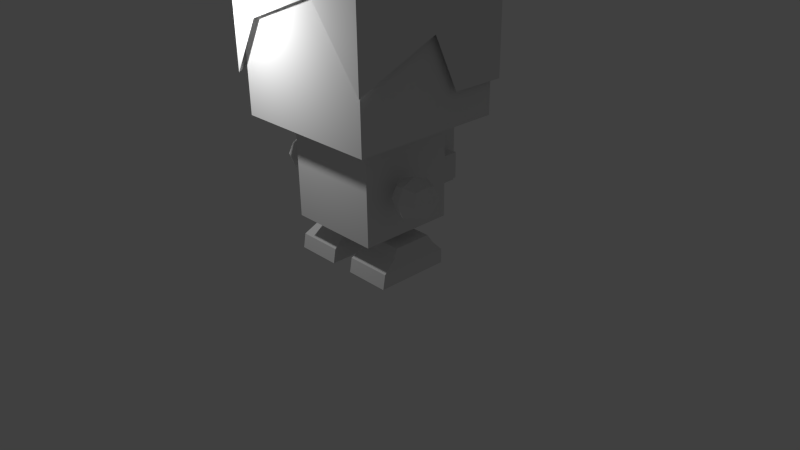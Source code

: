 # Source: CHarMon_HOa_1.blend  (saved by Blender 2.76.0; exported with 4.5.12 LTS)
import bpy
from mathutils import Matrix  # noqa: F401  (used for matrix-valued properties, if any)

bpy.ops.wm.read_factory_settings(use_empty=True)
scene = bpy.context.scene
scene.name = 'Scene'

# ---- collections
col_collection_1 = bpy.data.collections.new('Collection 1'); scene.collection.children.link(col_collection_1)

# ---- materials (node trees are filled in below, after node groups)
mat_material = bpy.data.materials.new('Material')
mat_material.alpha_threshold = 0.0
mat_material.use_transparent_shadow = False
mat_material.roughness = 0.5
mat_material.line_color = (0.0, 0.0, 0.0, 1.0)

# ---- material node trees

# ---- world
world_world = bpy.data.worlds.new('World'); scene.world = world_world
world_world.color = (0.05088, 0.05088, 0.05088)
world_world.use_sun_shadow = False
world_world.sun_shadow_jitter_overblur = 0.0
world_world.cycles.sampling_method = 'MANUAL'
world_world.cycles.sample_map_resolution = 256

# ---- cameras
cam_camera = bpy.data.cameras.new('Camera')
cam_camera.clip_end = 100.0
cam_camera.lens = 35.0
cam_camera.sensor_width = 32.0
cam_camera.sensor_height = 18.0
cam_camera.ortho_scale = 7.314
cam_camera.dof.focus_distance = 0.0
cam_camera.dof.aperture_fstop = 128.0

# ---- lights
light_lamp = bpy.data.lights.new('Lamp', 'POINT')
light_lamp.transmission_factor = 0.0
light_lamp.cutoff_distance = 30.0
light_lamp.energy = 100.0
light_lamp.shadow_buffer_clip_start = 1.001
light_lamp.shadow_soft_size = 0.1
light_lamp.shadow_maximum_resolution = 0.006
light_lamp.use_absolute_resolution = True
light_lamp.cycles.use_multiple_importance_sampling = False

# ---- meshes
me_cube = bpy.data.meshes.new('Cube')
me_cube.from_pydata([(1.0, 1.0, -1.0), (1.0, -1.0, -1.0), (1.0, 1.0, 1.071), (1.0, -1.0, 1.071), (0.6334, -0.6334, -2.326), (0.6334, -0.6334, -1.033), (0.6334, 0.6334, -2.326), (0.6334, 0.6334, -1.033), (0.1573, -0.5319, -2.872), (0.2427, -0.2186, -2.461), (0.1573, 0.453, -2.872), (0.2427, 0.2926, -2.461), (0.767, -0.5319, -2.872), (0.6816, -0.2186, -2.461), (0.767, 0.453, -2.872), (0.6816, 0.2926, -2.461), (0.2003, -0.3066, -2.559), (0.2003, 0.3415, -2.559), (0.724, 0.3415, -2.559), (0.724, -0.3066, -2.559), (0.1573, 0.453, -2.684), (0.767, 0.453, -2.684), (0.767, -0.4973, -2.684), (0.1573, -0.4973, -2.684), (1.119, -0.0407, -1.561), (1.119, -0.0407, -1.864), (1.119, -0.3433, -1.561), (1.119, -0.3433, -1.864), (0.8166, -0.0407, -1.561), (0.8166, -0.0407, -1.864), (0.8166, -0.3433, -1.561), (0.8166, -0.3433, -1.864), (0.9679, -0.3849, -1.906), (1.161, -0.3849, -1.713), (0.9679, 0.0009575, -1.906), (0.9679, -0.3849, -1.52), (0.9679, 0.0009575, -1.52), (0.775, -0.3849, -1.713), (1.161, 0.0009575, -1.713), (0.775, -0.192, -1.52), (0.775, -0.192, -1.906), (0.775, 0.0009575, -1.713), (1.161, -0.192, -1.52), (1.161, -0.192, -1.906), (1.241, -0.192, -1.713), (0.9679, -0.4646, -1.713), (0.9679, -0.192, -1.44), (0.6953, -0.192, -1.713), (0.9679, 0.08064, -1.713), (0.9679, -0.192, -1.985), (-1.0, 1.0, -1.0), (-1.0, -1.0, -1.0), (-1.0, 1.0, 1.071), (-1.0, -1.0, 1.071), (-0.6334, -0.6334, -2.326), (-0.6334, -0.6334, -1.033), (-0.6334, 0.6334, -2.326), (-0.6334, 0.6334, -1.033), (-0.1573, -0.5319, -2.872), (-0.2427, -0.2186, -2.461), (-0.1573, 0.453, -2.872), (-0.2427, 0.2926, -2.461), (-0.767, -0.5319, -2.872), (-0.6816, -0.2186, -2.461), (-0.767, 0.453, -2.872), (-0.6816, 0.2926, -2.461), (-0.2003, -0.3066, -2.559), (-0.2003, 0.3415, -2.559), (-0.724, 0.3415, -2.559), (-0.724, -0.3066, -2.559), (-0.1573, 0.453, -2.684), (-0.767, 0.453, -2.684), (-0.767, -0.4973, -2.684), (-0.1573, -0.4973, -2.684), (0.0, -1.0, 1.071), (0.0, 1.0, 1.071), (0.0, -1.0, -1.0), (0.0, 1.0, -1.0), (0.0, -0.6334, -2.326), (0.0, -0.6334, -1.033), (0.0, 0.6334, -2.326), (0.0, 0.6334, -1.033), (-1.119, -0.0407, -1.561), (-1.119, -0.0407, -1.864), (-1.119, -0.3433, -1.561), (-1.119, -0.3433, -1.864), (-0.8166, -0.0407, -1.561), (-0.8166, -0.0407, -1.864), (-0.8166, -0.3433, -1.561), (-0.8166, -0.3433, -1.864), (-0.9679, -0.3849, -1.906), (-1.161, -0.3849, -1.713), (-0.9679, 0.0009575, -1.906), (-0.9679, -0.3849, -1.52), (-0.9679, 0.0009575, -1.52), (-0.775, -0.3849, -1.713), (-1.161, 0.0009575, -1.713), (-0.775, -0.192, -1.52), (-0.775, -0.192, -1.906), (-0.775, 0.0009575, -1.713), (-1.161, -0.192, -1.52), (-1.161, -0.192, -1.906), (-1.241, -0.192, -1.713), (-0.9679, -0.4646, -1.713), (-0.9679, -0.192, -1.44), (-0.6953, -0.192, -1.713), (-0.9679, 0.08064, -1.713), (-0.9679, -0.192, -1.985), (1.073, 1.073, 1.0), (1.073, -1.073, 1.0), (-1.073, 1.073, 1.0), (-1.073, -1.073, 1.0), (0.0, -1.073, 1.0), (0.0, 1.073, 1.0), (1.073, 1.073, -0.5512), (1.073, -1.073, -0.3113), (-1.073, 1.073, -0.5512), (-1.073, -1.073, -0.4759), (-0.6765, -1.073, 0.2221), (0.0, 1.073, -0.5512), (0.3596, -1.073, 0.6095), (-1.073, 0.358, -0.5512), (-1.073, 0.01596, 0.1558), (1.073, 0.01624, 0.1504), (1.073, 0.3489, -0.5521), (0.3621, 0.7327, -1.953), (0.3621, 0.7327, -1.61), (-0.3622, 0.7363, -1.952), (-0.3622, 0.7363, -1.611), (0.3621, 0.9811, -1.953), (0.3621, 0.9811, -1.61), (-0.3622, 0.9775, -1.952), (-0.3622, 0.9775, -1.611), (0.3621, 0.6324, -1.235), (-0.3622, 0.6324, -1.235), (0.3621, 1.007, -1.235), (-0.3622, 1.007, -1.235), (0.3621, 0.6324, -1.314), (0.3621, 0.6324, -2.054), (0.217, 1.081, -1.544), (0.217, 1.081, -1.993), (-0.3622, 0.6324, -1.314), (-0.3622, 0.6324, -2.054), (-0.2171, 1.081, -1.544), (-0.2171, 1.081, -1.993), (0.4923, 0.7327, -1.953), (0.4923, 0.7327, -1.61), (-0.4924, 0.7363, -1.952), (-0.4924, 0.7363, -1.611), (0.4923, 0.9811, -1.953), (0.4923, 0.9811, -1.61), (-0.4924, 0.9775, -1.952), (-0.4924, 0.9775, -1.611), (0.3621, 1.081, -1.314), (0.3621, 1.081, -2.054), (-0.3622, 1.081, -1.314), (-0.3622, 1.081, -2.054), (0.217, 1.166, -1.544), (0.217, 1.166, -1.993), (-0.2171, 1.166, -1.544), (-0.2171, 1.166, -1.993)], [(119, 118)], [(0, 2, 3, 1), (81, 7, 6, 80), (7, 5, 4, 6), (78, 80, 6, 4), (23, 20, 10, 8), (20, 21, 14, 10), (21, 22, 12, 14), (22, 23, 8, 12), (8, 10, 14, 12), (13, 15, 11, 9), (13, 9, 16, 19), (15, 13, 19, 18), (11, 15, 18, 17), (9, 11, 17, 16), (19, 16, 23, 22), (18, 19, 22, 21), (17, 18, 21, 20), (16, 17, 20, 23), (0, 1, 76, 77), (1, 3, 74, 76), (2, 0, 77, 75), (74, 112, 109, 3), (5, 79, 78, 4), (5, 7, 81, 79), (49, 34, 25, 43), (48, 38, 25, 34), (47, 41, 29, 40), (46, 36, 28, 39), (45, 37, 31, 32), (44, 33, 27, 43), (38, 44, 43, 25), (24, 42, 44, 38), (42, 26, 33, 44), (33, 45, 32, 27), (26, 35, 45, 33), (35, 30, 37, 45), (35, 46, 39, 30), (26, 42, 46, 35), (42, 24, 36, 46), (37, 47, 40, 31), (30, 39, 47, 37), (39, 28, 41, 47), (41, 48, 34, 29), (28, 36, 48, 41), (36, 24, 38, 48), (32, 49, 43, 27), (31, 40, 49, 32), (40, 29, 34, 49), (50, 51, 53, 52), (81, 80, 56, 57), (57, 56, 54, 55), (78, 54, 56, 80), (73, 58, 60, 70), (70, 60, 64, 71), (71, 64, 62, 72), (72, 62, 58, 73), (58, 62, 64, 60), (63, 59, 61, 65), (63, 69, 66, 59), (65, 68, 69, 63), (61, 67, 68, 65), (59, 66, 67, 61), (69, 72, 73, 66), (68, 71, 72, 69), (67, 70, 71, 68), (66, 73, 70, 67), (50, 77, 76, 51), (51, 76, 74, 53), (52, 75, 77, 50), (75, 113, 110, 52), (55, 54, 78, 79), (55, 79, 81, 57), (107, 101, 83, 92), (106, 92, 83, 96), (105, 98, 87, 99), (104, 97, 86, 94), (103, 90, 89, 95), (102, 101, 85, 91), (96, 83, 101, 102), (82, 96, 102, 100), (100, 102, 91, 84), (91, 85, 90, 103), (84, 91, 103, 93), (93, 103, 95, 88), (93, 88, 97, 104), (84, 93, 104, 100), (100, 104, 94, 82), (95, 89, 98, 105), (88, 95, 105, 97), (97, 105, 99, 86), (99, 87, 92, 106), (86, 99, 106, 94), (94, 106, 96, 82), (90, 85, 101, 107), (89, 90, 107, 98), (98, 107, 92, 87), (116, 121, 122, 117, 111, 110), (113, 119, 116, 110), (3, 109, 108, 2), (2, 108, 113, 75), (53, 111, 112, 74), (52, 110, 111, 53), (114, 108, 109, 115, 123, 124), (108, 114, 119, 113), (75, 52, 53, 74, 3, 2), (56, 57, 141, 142), (7, 6, 138, 137), (130, 126, 146, 150), (132, 131, 151, 152), (143, 139, 157, 159), (153, 155, 136, 135), (156, 154, 138, 142), (137, 141, 142, 138), (134, 133, 135, 136), (155, 141, 134, 136), (137, 153, 135, 133), (141, 137, 133, 134), (125, 126, 137, 138), (130, 129, 154, 153), (129, 125, 138, 154), (126, 130, 153, 137), (128, 127, 142, 141), (131, 132, 155, 156), (132, 128, 141, 155), (127, 131, 156, 142), (147, 148, 152, 151), (146, 145, 149, 150), (129, 130, 150, 149), (128, 132, 152, 148), (127, 128, 148, 147), (125, 129, 149, 145), (131, 127, 147, 151), (126, 125, 145, 146), (140, 139, 153, 154), (143, 144, 156, 155), (139, 143, 155, 153), (144, 140, 154, 156), (158, 160, 159, 157), (139, 140, 158, 157), (140, 144, 160, 158), (144, 143, 159, 160), (109, 112, 111, 117, 118, 120, 115)])
_uv = me_cube.uv_layers.new(name='UVMap')
_uv.uv.foreach_set('vector', [0.3268, 0.4053, 0.3268, 0.482, 0.2668, 0.482, 0.2668, 0.4053, 0.9417, 0.6701, 0.8752, 0.6701, 0.8752, 0.02711, 0.9417, 0.02711, 0.8381, 0.6759, 0.6958, 0.6759, 0.6958, 0.02063, 0.8381, 0.02063, 0.3014, 0.8494, 0.4436, 0.8494, 0.4436, 0.9372, 0.3014, 0.9372, 0.1921, 0.9359, 0.2021, 0.9359, 0.2021, 0.9384, 0.1917, 0.9384, 0.2714, 0.8891, 0.2778, 0.8891, 0.2778, 0.8915, 0.2714, 0.8915, 0.2243, 0.9425, 0.2143, 0.9425, 0.214, 0.94, 0.2243, 0.94, 0.2482, 0.9436, 0.2417, 0.9436, 0.2417, 0.9411, 0.2482, 0.9411, 0.2496, 0.933, 0.26, 0.933, 0.26, 0.9409, 0.2496, 0.9409, 0.2602, 0.933, 0.2655, 0.933, 0.2655, 0.9387, 0.2602, 0.9387, 0.1911, 0.9377, 0.1865, 0.9377, 0.186, 0.9359, 0.1915, 0.936, 0.2777, 0.8761, 0.2723, 0.8761, 0.2714, 0.8747, 0.2782, 0.8747, 0.2606, 0.9404, 0.2652, 0.9404, 0.2657, 0.9418, 0.2602, 0.9418, 0.2723, 0.8762, 0.2777, 0.8762, 0.2782, 0.8776, 0.2714, 0.8776, 0.2342, 0.9434, 0.2287, 0.9434, 0.2282, 0.9404, 0.2346, 0.9404, 0.27, 0.8551, 0.2632, 0.8551, 0.2612, 0.8534, 0.2712, 0.8534, 0.2718, 0.8867, 0.2773, 0.8867, 0.2778, 0.8889, 0.2714, 0.8889, 0.2516, 0.9411, 0.2585, 0.9411, 0.2596, 0.9428, 0.2496, 0.9428, 0.3872, 0.6325, 0.3272, 0.6325, 0.3272, 0.5954, 0.3872, 0.5954, 0.5194, 0.01981, 0.5194, 0.64, 0.277, 0.64, 0.277, 0.01981, 0.3268, 0.5939, 0.2647, 0.5939, 0.2647, 0.5569, 0.3268, 0.5569, 0.111, 0.9568, 0.111, 0.9552, 0.1239, 0.9552, 0.123, 0.9568, 0.9138, 0.5836, 0.8427, 0.5836, 0.8427, 0.03682, 0.9138, 0.03682, 0.8568, 0.8886, 0.8568, 0.7129, 0.9279, 0.7129, 0.9279, 0.8886, 0.4345, 0.8341, 0.4368, 0.8346, 0.4363, 0.8367, 0.4345, 0.837, 0.4391, 0.8612, 0.4388, 0.864, 0.4371, 0.8634, 0.4368, 0.8612, 0.4381, 0.8803, 0.4378, 0.8831, 0.436, 0.8825, 0.4358, 0.8803, 0.4393, 0.8341, 0.4389, 0.837, 0.4372, 0.8363, 0.437, 0.8341, 0.4359, 0.91, 0.4336, 0.9095, 0.4341, 0.9074, 0.4359, 0.9071, 0.4359, 0.913, 0.4336, 0.9126, 0.4341, 0.9104, 0.4359, 0.9101, 0.345, 0.9303, 0.3427, 0.9303, 0.343, 0.9275, 0.3447, 0.9281, 0.3615, 0.8891, 0.3597, 0.8894, 0.3597, 0.8866, 0.362, 0.887, 0.4378, 0.8801, 0.436, 0.8795, 0.4358, 0.8773, 0.4381, 0.8773, 0.4405, 0.8861, 0.4382, 0.8861, 0.4385, 0.8833, 0.4402, 0.8839, 0.434, 0.8553, 0.4322, 0.8556, 0.4322, 0.8527, 0.4345, 0.8531, 0.438, 0.919, 0.4363, 0.9183, 0.4361, 0.9161, 0.4384, 0.9161, 0.4338, 0.8508, 0.4338, 0.8479, 0.4361, 0.8483, 0.4356, 0.8504, 0.439, 0.8999, 0.4393, 0.9021, 0.437, 0.9021, 0.4373, 0.8993, 0.4344, 0.8636, 0.4349, 0.8615, 0.4367, 0.8612, 0.4367, 0.864, 0.4345, 0.9021, 0.4345, 0.8993, 0.4368, 0.8997, 0.4363, 0.9018, 0.4381, 0.9138, 0.4384, 0.9159, 0.4361, 0.9159, 0.4364, 0.9131, 0.4356, 0.8801, 0.4339, 0.8798, 0.4334, 0.8777, 0.4356, 0.8773, 0.4348, 0.8478, 0.4348, 0.8449, 0.4371, 0.8453, 0.4366, 0.8474, 0.4381, 0.9077, 0.4384, 0.9099, 0.4361, 0.9099, 0.4364, 0.9071, 0.437, 0.8556, 0.4352, 0.8553, 0.4347, 0.8531, 0.437, 0.8527, 0.4373, 0.8449, 0.4396, 0.8449, 0.4392, 0.8478, 0.4375, 0.8471, 0.4351, 0.9218, 0.4369, 0.9215, 0.4369, 0.9244, 0.4346, 0.924, 0.4374, 0.9216, 0.4391, 0.9222, 0.4394, 0.9244, 0.4371, 0.9244, 0.2064, 0.4053, 0.2664, 0.4053, 0.2664, 0.482, 0.2064, 0.482, 0.6303, 0.6756, 0.6317, 0.02528, 0.702, 0.02786, 0.7006, 0.6781, 0.6973, 0.5606, 0.6974, 0.03856, 0.8396, 0.03869, 0.8395, 0.5608, 0.4532, 0.9411, 0.4532, 0.8533, 0.5954, 0.8533, 0.5954, 0.9411, 0.1921, 0.941, 0.1917, 0.9386, 0.2021, 0.9386, 0.2021, 0.941, 0.1955, 0.9412, 0.1955, 0.9436, 0.1891, 0.9436, 0.1891, 0.9412, 0.2138, 0.9397, 0.2138, 0.9422, 0.2034, 0.9422, 0.2038, 0.9397, 0.1957, 0.9436, 0.1957, 0.9412, 0.2021, 0.9412, 0.2021, 0.9436, 0.2034, 0.9396, 0.2034, 0.9316, 0.2138, 0.9316, 0.2138, 0.9396, 0.2671, 0.8987, 0.2671, 0.893, 0.2725, 0.893, 0.2725, 0.8987, 0.1865, 0.9395, 0.186, 0.9378, 0.1915, 0.9378, 0.1911, 0.9395, 0.2637, 0.9429, 0.2642, 0.9443, 0.2574, 0.9443, 0.2583, 0.9429, 0.2652, 0.9388, 0.2657, 0.9402, 0.2602, 0.9402, 0.2606, 0.9388, 0.2723, 0.8843, 0.2714, 0.8829, 0.2782, 0.8829, 0.2777, 0.8843, 0.2356, 0.9434, 0.2351, 0.9404, 0.2416, 0.9404, 0.2411, 0.9434, 0.2599, 0.8534, 0.261, 0.8551, 0.251, 0.8551, 0.253, 0.8534, 0.2773, 0.8844, 0.2778, 0.8866, 0.2714, 0.8866, 0.2718, 0.8844, 0.2681, 0.9422, 0.2661, 0.9405, 0.2761, 0.9405, 0.275, 0.9422, 0.3246, 0.5944, 0.3246, 0.6314, 0.2647, 0.6314, 0.2647, 0.5944, 0.031, 0.01981, 0.2735, 0.01981, 0.2735, 0.64, 0.031, 0.64, 0.3572, 0.595, 0.3272, 0.595, 0.3272, 0.5183, 0.3572, 0.5183, 0.0644, 0.9555, 0.0644, 0.957, 0.05149, 0.957, 0.05237, 0.9555, 0.7949, 0.6034, 0.7949, 0.035, 0.866, 0.035, 0.866, 0.6034, 0.7949, 0.6929, 0.7949, 0.605, 0.9372, 0.605, 0.9372, 0.6929, 0.4363, 0.8507, 0.4366, 0.8479, 0.4383, 0.8485, 0.4386, 0.8507, 0.4334, 0.8803, 0.4356, 0.8807, 0.4351, 0.8828, 0.4334, 0.8831, 0.4357, 0.8861, 0.436, 0.8833, 0.4378, 0.8839, 0.438, 0.8861, 0.4359, 0.9214, 0.4336, 0.921, 0.4341, 0.9188, 0.4359, 0.9185, 0.4382, 0.892, 0.4385, 0.8892, 0.4402, 0.8898, 0.4405, 0.892, 0.4348, 0.8377, 0.4371, 0.8381, 0.4366, 0.8402, 0.4348, 0.8405, 0.4396, 0.8377, 0.4393, 0.8399, 0.4376, 0.8405, 0.4373, 0.8377, 0.4341, 0.9044, 0.4359, 0.9041, 0.4359, 0.907, 0.4336, 0.9065, 0.4384, 0.9069, 0.4361, 0.9069, 0.4364, 0.9041, 0.4381, 0.9047, 0.4371, 0.9286, 0.4374, 0.9264, 0.4391, 0.9258, 0.4394, 0.9286, 0.4384, 0.8884, 0.4382, 0.8862, 0.4405, 0.8862, 0.4401, 0.8891, 0.432, 0.864, 0.432, 0.8612, 0.4342, 0.8616, 0.4337, 0.8637, 0.4361, 0.9129, 0.4363, 0.9107, 0.438, 0.9101, 0.4384, 0.9129, 0.4363, 0.8988, 0.4345, 0.8991, 0.4345, 0.8963, 0.4368, 0.8967, 0.4357, 0.8862, 0.438, 0.8862, 0.4377, 0.8891, 0.436, 0.8884, 0.437, 0.8992, 0.4372, 0.897, 0.4389, 0.8963, 0.4393, 0.8992, 0.3846, 0.9289, 0.3844, 0.9267, 0.3867, 0.9267, 0.3863, 0.9295, 0.3622, 0.8894, 0.3622, 0.8866, 0.3644, 0.887, 0.3639, 0.8891, 0.4394, 0.8527, 0.4392, 0.8549, 0.4375, 0.8555, 0.4371, 0.8527, 0.4353, 0.841, 0.4371, 0.8407, 0.4371, 0.8435, 0.4348, 0.8431, 0.438, 0.8933, 0.4357, 0.8933, 0.436, 0.8905, 0.4378, 0.8912, 0.4382, 0.895, 0.4384, 0.8928, 0.4401, 0.8922, 0.4405, 0.895, 0.4375, 0.8429, 0.4373, 0.8407, 0.4396, 0.8407, 0.4392, 0.8435, 0.4336, 0.916, 0.4336, 0.9131, 0.4359, 0.9135, 0.4354, 0.9157, 0.01929, 0.9149, 0.01929, 0.9043, 0.02779, 0.8992, 0.0202, 0.883, 0.03795, 0.883, 0.03795, 0.9149, 0.1108, 0.9443, 0.09216, 0.9443, 0.09216, 0.9284, 0.1108, 0.9284, 0.09464, 0.8536, 0.09376, 0.8521, 0.1196, 0.8521, 0.1187, 0.8536, 0.05043, 0.9552, 0.05131, 0.9567, 0.0384, 0.9567, 0.0384, 0.9552, 0.1053, 0.9279, 0.1044, 0.9264, 0.1173, 0.9264, 0.1173, 0.9279, 0.1187, 0.8763, 0.1196, 0.8779, 0.09375, 0.8778, 0.09463, 0.8763, 0.09358, 0.8521, 0.09358, 0.8751, 0.06776, 0.8751, 0.06776, 0.8556, 0.08086, 0.8625, 0.08487, 0.8521, 0.02504, 0.9381, 0.02504, 0.9151, 0.03795, 0.9151, 0.03795, 0.9381, 0.05555, 0.9127, 0.04352, 0.9127, 0.04352, 0.883, 0.05555, 0.883, 0.06758, 0.883, 0.06758, 0.9127, 0.9836, 0.01547, 0.9836, 0.6765, 0.8713, 0.5326, 0.8713, 0.1547, 0.5907, 0.6766, 0.5907, 0.01879, 0.7024, 0.1573, 0.7024, 0.5334, 0.6023, 0.942, 0.5991, 0.942, 0.5991, 0.9399, 0.6023, 0.9399, 0.5947, 0.8621, 0.5947, 0.8568, 0.5964, 0.8568, 0.5964, 0.8621, 0.5949, 0.9198, 0.6004, 0.9198, 0.6004, 0.9212, 0.5949, 0.9212, 0.5772, 0.9529, 0.568, 0.9529, 0.568, 0.9512, 0.5772, 0.9512, 0.5584, 0.9379, 0.5677, 0.9379, 0.5677, 0.945, 0.5584, 0.945, 0.5985, 0.9095, 0.5892, 0.9095, 0.5892, 0.8978, 0.5985, 0.8978, 0.588, 0.9422, 0.5973, 0.9422, 0.5973, 0.9481, 0.588, 0.9481, 0.6031, 0.8678, 0.5973, 0.8678, 0.5973, 0.8666, 0.6021, 0.8666, 0.55, 0.9519, 0.5557, 0.9519, 0.5548, 0.9532, 0.55, 0.9532, 0.5892, 0.889, 0.5985, 0.889, 0.5985, 0.8903, 0.5892, 0.8903, 0.5975, 0.8465, 0.5975, 0.8519, 0.5962, 0.8566, 0.5962, 0.8449, 0.4922, 0.9358, 0.4922, 0.9303, 0.4935, 0.9288, 0.4935, 0.9404, 0.4953, 0.9488, 0.4921, 0.9488, 0.4908, 0.9473, 0.4965, 0.9473, 0.4919, 0.9127, 0.4951, 0.9127, 0.4964, 0.9174, 0.4906, 0.9174, 0.5947, 0.8519, 0.5947, 0.8465, 0.596, 0.8449, 0.596, 0.8566, 0.492, 0.9304, 0.492, 0.9357, 0.4907, 0.9404, 0.4907, 0.9288, 0.495, 0.9125, 0.492, 0.9125, 0.4906, 0.9078, 0.4964, 0.9078, 0.5957, 0.8765, 0.5988, 0.8765, 0.6001, 0.8781, 0.5944, 0.8781, 0.4938, 0.9232, 0.4938, 0.9286, 0.4907, 0.9286, 0.4907, 0.9232, 0.4906, 0.923, 0.4906, 0.9176, 0.4938, 0.9176, 0.4938, 0.923, 0.5122, 0.8856, 0.5122, 0.891, 0.5105, 0.891, 0.5105, 0.8856, 0.6003, 0.8761, 0.6034, 0.8761, 0.6034, 0.8781, 0.6003, 0.8781, 0.5133, 0.9317, 0.5133, 0.9371, 0.5117, 0.9371, 0.5117, 0.9317, 0.5974, 0.9096, 0.6005, 0.9096, 0.6005, 0.9117, 0.5974, 0.9117, 0.4976, 0.9543, 0.4945, 0.9543, 0.4945, 0.9522, 0.4976, 0.9522, 0.5117, 0.9316, 0.5117, 0.9261, 0.5133, 0.9261, 0.5133, 0.9316, 0.5124, 0.8747, 0.5124, 0.8818, 0.5105, 0.8854, 0.5105, 0.8737, 0.4945, 0.9256, 0.4945, 0.9185, 0.4964, 0.9176, 0.4964, 0.9292, 0.5658, 0.9488, 0.5603, 0.9488, 0.5584, 0.9452, 0.5677, 0.9452, 0.5424, 0.9519, 0.5479, 0.9519, 0.5498, 0.9529, 0.5405, 0.9529, 0.5105, 0.8943, 0.516, 0.8943, 0.516, 0.9014, 0.5105, 0.9014, 0.5106, 0.9446, 0.5106, 0.9375, 0.5117, 0.9375, 0.5117, 0.9446, 0.6021, 0.8621, 0.5965, 0.8621, 0.5965, 0.8608, 0.6021, 0.8608, 0.5151, 0.9261, 0.5151, 0.9332, 0.5141, 0.9332, 0.5141, 0.9261, 0.09358, 0.8972, 0.08067, 0.8972, 0.06776, 0.8972, 0.06776, 0.8753, 0.07253, 0.8857, 0.08499, 0.8914, 0.09358, 0.8778])
me_cube.materials.append(mat_material)
me_cube.use_remesh_preserve_volume = False
me_cube.use_remesh_preserve_attributes = False
me_cube.use_mirror_vertex_groups = False
me_cube.update()
arm_armature = bpy.data.armatures.new('Armature')  # bones are not reproduced

# ---- objects
ob_armature = bpy.data.objects.new('Armature', arm_armature)
ob_cube = bpy.data.objects.new('Cube', me_cube)
ob_lamp = bpy.data.objects.new('Lamp', light_lamp)
ob_camera = bpy.data.objects.new('Camera', cam_camera)

# ---- transforms, parenting, visibility, modifiers, constraints
ob_armature.location = (0.0, 0.0, 0.9738)
ob_armature.scale = (0.4393, 0.4393, 0.4393)
ob_armature.show_in_front = True
ob_armature.lineart.crease_threshold = 0.0
ob_cube.parent = ob_armature
ob_cube.matrix_parent_inverse = Matrix(((2.276, 0.0, 0.0, -0.0), (0.0, 2.276, 0.0, -0.0), (0.0, 0.0, 2.276, -2.217), (0.0, 0.0, 0.0, 1.0)))
ob_cube.location = (0.0, 0.0, 2.881)
ob_cube.lock_rotations_4d = False
ob_cube.empty_display_type = 'ARROWS'
ob_cube.lineart.crease_threshold = 0.0
_vg = ob_cube.vertex_groups.new(name='Body')
_vg.add([4, 5, 6, 7, 54, 55, 56, 57, 78, 79, 80, 81, 125, 126, 127, 128, 129, 130, 131, 132, 133, 134, 135, 136, 137, 138, 139, 140, 141, 142, 143, 144, 145, 146, 147, 148, 149, 150, 151, 152, 153, 154, 155, 156, 157, 158, 159, 160], 1.0, 'REPLACE')
_vg = ob_cube.vertex_groups.new(name='Head')
_vg.add([0, 1, 2, 3, 50, 51, 52, 53, 74, 75, 76, 77, 108, 109, 110, 111, 112, 113, 114, 115, 116, 117, 118, 119, 120, 121, 122, 123, 124], 1.0, 'REPLACE')
_vg = ob_cube.vertex_groups.new(name='Hand')
_vg.add([24, 25, 26, 27, 28, 29, 30, 31, 32, 33, 34, 35, 36, 37, 38, 39, 40, 41, 42, 43, 44, 45, 46, 47, 48, 49], 1.0, 'REPLACE')
_vg = ob_cube.vertex_groups.new(name='foot')
_vg.add([8, 9, 10, 11, 12, 13, 14, 15, 16, 17, 18, 19, 20, 21, 22, 23], 1.0, 'REPLACE')
_vg = ob_cube.vertex_groups.new(name='Hand.002')
_vg.add([82, 83, 84, 85, 86, 87, 88, 89, 90, 91, 92, 93, 94, 95, 96, 97, 98, 99, 100, 101, 102, 103, 104, 105, 106, 107], 1.0, 'REPLACE')
_vg = ob_cube.vertex_groups.new(name='foot.002')
_vg.add([58, 59, 60, 61, 62, 63, 64, 65, 66, 67, 68, 69, 70, 71, 72, 73], 1.0, 'REPLACE')
_m = ob_cube.modifiers.new('Armature', 'ARMATURE')
_m.object = ob_armature
ob_lamp.location = (-0.8139, -1.99, 3.383)
ob_lamp.rotation_euler = (0.6503, 0.05522, 1.866)
ob_lamp.lock_rotations_4d = False
ob_lamp.empty_display_type = 'ARROWS'
ob_lamp.color = (0.0, 0.0, 0.0, 0.0)
ob_lamp.lineart.crease_threshold = 0.0
ob_camera.location = (7.481, -6.508, 5.344)
ob_camera.rotation_euler = (1.109, 0.01082, 0.8149)
ob_camera.lock_rotations_4d = False
ob_camera.empty_display_type = 'ARROWS'
ob_camera.color = (0.0, 0.0, 0.0, 0.0)
ob_camera.display_type = 'WIRE'
ob_camera.lineart.crease_threshold = 0.0

# ---- collection membership
col_collection_1.objects.link(ob_armature)
col_collection_1.objects.link(ob_cube)
col_collection_1.objects.link(ob_lamp)
col_collection_1.objects.link(ob_camera)

# ---- scene / render settings (as saved in the file)
scene.camera = ob_camera
scene.frame_start = 1; scene.frame_end = 19; scene.frame_set(12)
scene.render.engine = 'BLENDER_EEVEE_NEXT'
scene.render.resolution_percentage = 50
scene.render.dither_intensity = 0.0
scene.cycles.use_denoising = False
scene.cycles.samples = 10
scene.cycles.sampling_pattern = 'TABULATED_SOBOL'
scene.cycles.light_sampling_threshold = 0.0
scene.cycles.use_adaptive_sampling = False
scene.cycles.use_light_tree = False
scene.cycles.blur_glossy = 0.0
scene.cycles.pixel_filter_type = 'GAUSSIAN'
scene.cycles.sample_clamp_indirect = 0.0
scene.view_settings.view_transform = 'Standard'
bpy.context.view_layer.update()
